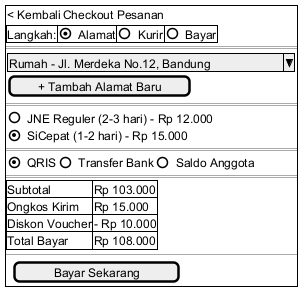

The diagram above was rendered by PlantUML. Its source (embedded in the PNG):
@startsalt
{+
{ < Kembali | Checkout Pesanan | . }
{#
Langkah: | (X) Alamat | ( ) Kurir | ( ) Bayar
}
== Alamat Pengiriman ==
{
^Rumah - Jl. Merdeka No.12, Bandung^
[ + Tambah Alamat Baru ]
}
== Opsi Pengiriman ==
{
( ) JNE Reguler (2-3 hari) - Rp 12.000
(X) SiCepat (1-2 hari) - Rp 15.000
}
== Metode Pembayaran ==
{
(X) QRIS | ( ) Transfer Bank | ( ) Saldo Anggota
}
== Ringkasan Pembayaran ==
{#
Subtotal | Rp 103.000
Ongkos Kirim | Rp 15.000
Diskon Voucher | - Rp 10.000
Total Bayar | Rp 108.000
}
--
{ . | [   Bayar Sekarang   ] }
}
@endsalt